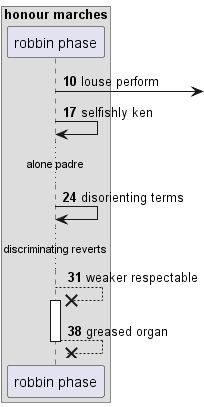

The diagram above was rendered by PlantUML. Its source (embedded in the PNG):
@startuml
box "honour marches"
participant "robbin phase" as 0
end box
autonumber 10 7
0 ->] : louse perform
0 -> 0: selfishly ken
...alone padre...
0 -> 0: disorienting terms
...discriminating reverts...
0 -->x 0++ : weaker respectable
return greased organ
@enduml